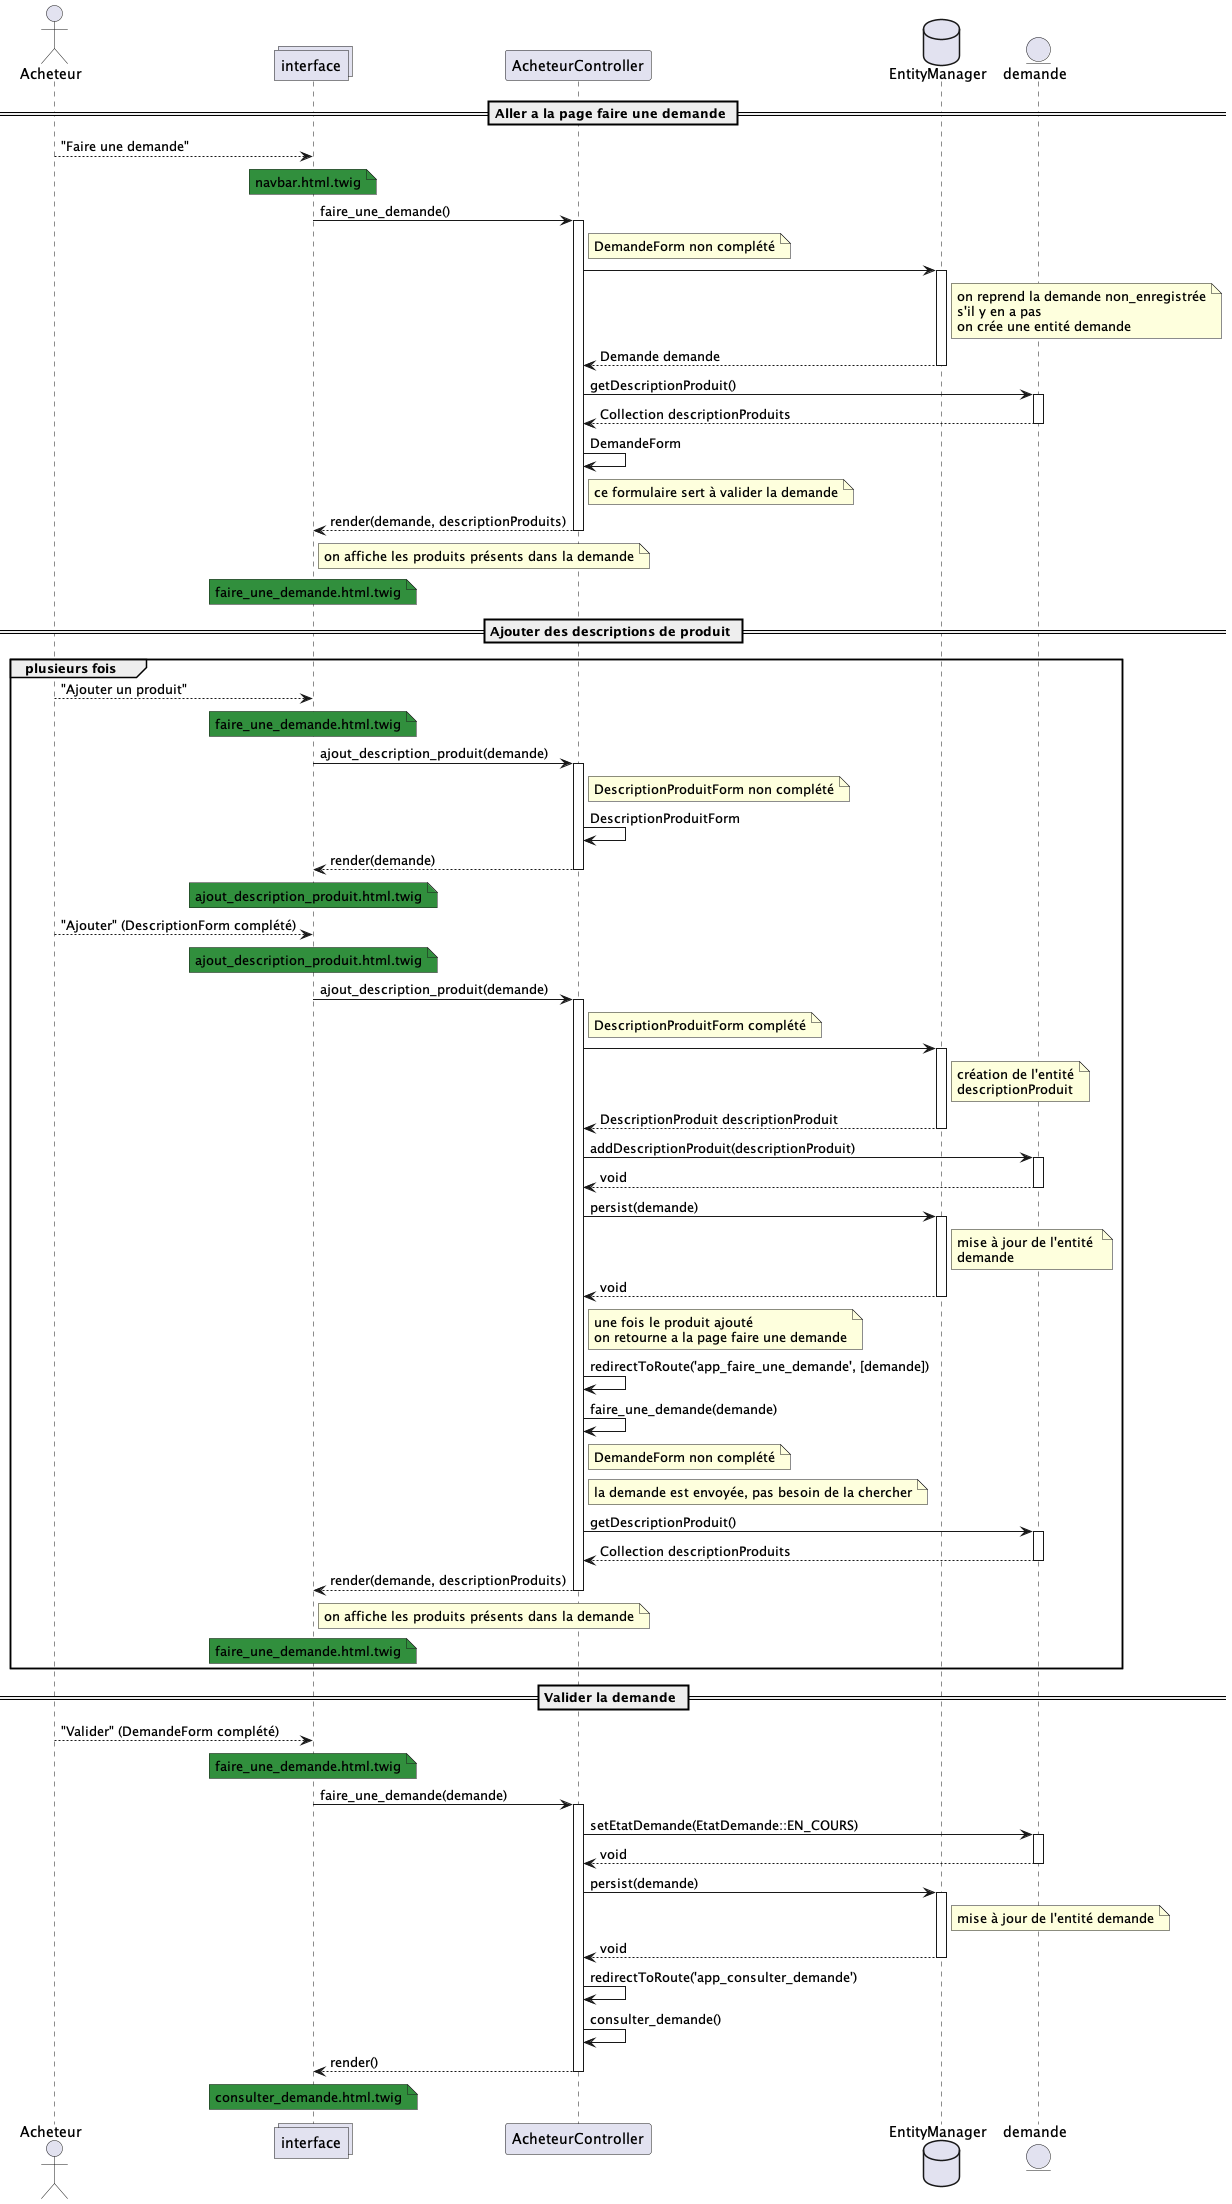

The diagram above was rendered by PlantUML. Its source (embedded in the PNG):
@startuml
'https://plantuml.com/sequence-diagram

' UTILISATEURS
actor Acheteur as acheteur

' PAGES
collections interface as interface

' CONTROLLER
participant AcheteurController as AC

' DATABASE
database EntityManager as db

' ENTITY
entity demande as demande


== Aller a la page faire une demande ==


'Aller a la page faire_une_demande
acheteur --> interface : "Faire une demande"
note over interface #318f3d: navbar.html.twig

interface -> AC : faire_une_demande()
activate AC

note right of AC : DemandeForm non complété

AC -> db
activate db

note right of db
on reprend la demande non_enregistrée
s'il y en a pas
on crée une entité demande
end note

return Demande demande

AC -> demande : getDescriptionProduit()
activate demande
return Collection descriptionProduits

AC -> AC : DemandeForm

note right of AC : ce formulaire sert à valider la demande

return render(demande, descriptionProduits)
note right of interface : on affiche les produits présents dans la demande

note over interface #318f3d: faire_une_demande.html.twig

== Ajouter des descriptions de produit ==

group plusieurs fois
acheteur --> interface : "Ajouter un produit"
note over interface #318f3d: faire_une_demande.html.twig

interface -> AC : ajout_description_produit(demande)
activate AC

note right of AC : DescriptionProduitForm non complété
AC -> AC : DescriptionProduitForm

return render(demande)
note over interface #318f3d: ajout_description_produit.html.twig

acheteur --> interface : "Ajouter" (DescriptionForm complété)
note over interface #318f3d: ajout_description_produit.html.twig

interface -> AC : ajout_description_produit(demande)
activate AC
note right of AC : DescriptionProduitForm complété

AC -> db
activate db
note right of db
création de l'entité
descriptionProduit
end note
return DescriptionProduit descriptionProduit

AC -> demande : addDescriptionProduit(descriptionProduit)
activate demande
return void

AC -> db : persist(demande)
activate db
note right of db
mise à jour de l'entité 
demande
end note
return void

note right of AC
une fois le produit ajouté
on retourne a la page faire une demande
end note

AC -> AC : redirectToRoute('app_faire_une_demande', [demande])

AC -> AC : faire_une_demande(demande)

note right of AC : DemandeForm non complété

note right of AC : la demande est envoyée, pas besoin de la chercher

AC -> demande : getDescriptionProduit()
activate demande
return Collection descriptionProduits


return render(demande, descriptionProduits)
note right of interface : on affiche les produits présents dans la demande

note over interface #318f3d: faire_une_demande.html.twig

end

== Valider la demande ==

acheteur --> interface : "Valider" (DemandeForm complété)
note over interface #318f3d: faire_une_demande.html.twig

interface -> AC : faire_une_demande(demande)
activate AC

AC -> demande : setEtatDemande(EtatDemande::EN_COURS)
activate demande
return void

AC -> db : persist(demande)
activate db
note right of db : mise à jour de l'entité demande
return void

AC -> AC : redirectToRoute('app_consulter_demande')

AC -> AC : consulter_demande()

return render()
note over interface #318f3d: consulter_demande.html.twig

@enduml